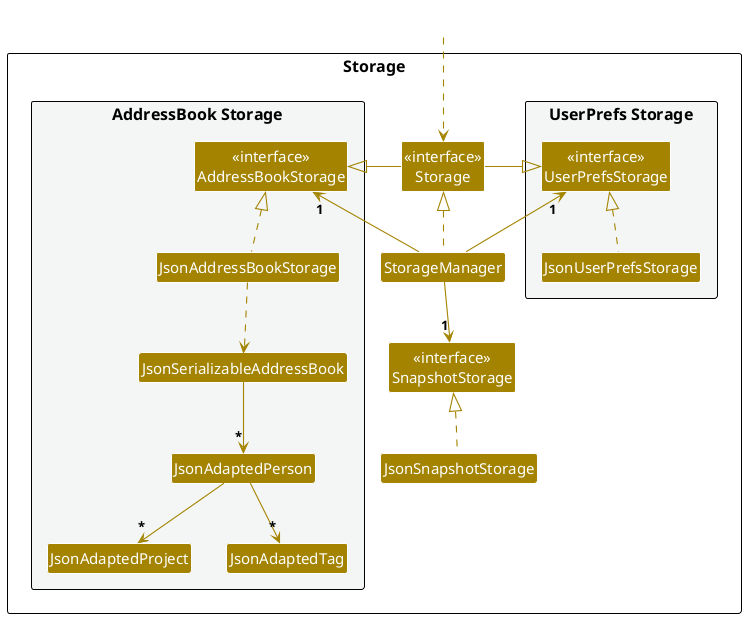

The diagram above was rendered by PlantUML. Its source (embedded in the PNG):
@startuml
!include style.puml
skinparam arrowThickness 1.1
skinparam arrowColor STORAGE_COLOR
skinparam classBackgroundColor STORAGE_COLOR

package Storage as StoragePackage {

package "UserPrefs Storage" #F4F6F6{
Class "<<interface>>\nUserPrefsStorage" as UserPrefsStorage
Class JsonUserPrefsStorage
}

Class "<<interface>>\nStorage" as Storage
Class "<<interface>>\nSnapshotStorage" as SnapshotStorage
Class JsonSnapshotStorage
Class StorageManager

package "AddressBook Storage" #F4F6F6{
Class "<<interface>>\nAddressBookStorage" as AddressBookStorage
Class JsonAddressBookStorage
Class JsonSerializableAddressBook
Class JsonAdaptedPerson
Class JsonAdaptedProject
Class JsonAdaptedTag
}

}

Class HiddenOutside #FFFFFF
HiddenOutside ..> Storage

StorageManager .up.|> Storage
StorageManager -up-> "1" UserPrefsStorage
StorageManager -up-> "1" AddressBookStorage
StorageManager --> "1" SnapshotStorage

Storage -left-|> UserPrefsStorage
Storage -right-|> AddressBookStorage

JsonSnapshotStorage .up.|> SnapshotStorage

JsonUserPrefsStorage .up.|> UserPrefsStorage
JsonAddressBookStorage .up.|> AddressBookStorage
JsonAddressBookStorage ..> JsonSerializableAddressBook
JsonSerializableAddressBook --> "*" JsonAdaptedPerson
JsonAdaptedPerson --> "*" JsonAdaptedTag
JsonAdaptedPerson --> "*" JsonAdaptedProject

@enduml